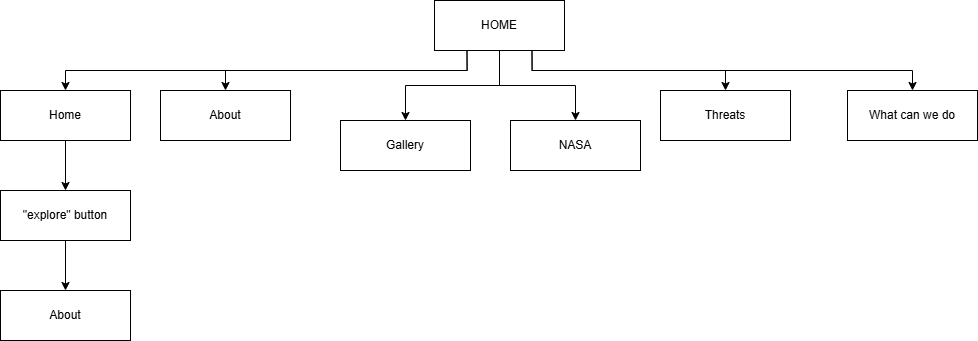

The diagram above was exported from draw.io. Its source (the exported page's mxGraphModel, read from the mxfile embedded in the PNG):
<mxGraphModel dx="2399" dy="902" grid="1" gridSize="10" guides="1" tooltips="1" connect="1" arrows="1" fold="1" page="1" pageScale="1" pageWidth="827" pageHeight="1169" math="0" shadow="0" adaptiveColors="none">
  <root>
    <mxCell id="0" />
    <mxCell id="1" parent="0" />
    <mxCell id="_H8PebWPwZLw4004X3wd-9" style="edgeStyle=orthogonalEdgeStyle;rounded=0;orthogonalLoop=1;jettySize=auto;html=1;exitX=0.25;exitY=1;exitDx=0;exitDy=0;entryX=0.5;entryY=0;entryDx=0;entryDy=0;" parent="1" source="_H8PebWPwZLw4004X3wd-1" target="_H8PebWPwZLw4004X3wd-2" edge="1">
      <mxGeometry relative="1" as="geometry" />
    </mxCell>
    <mxCell id="LLk2nReTCohmCusap1uL-6" style="edgeStyle=orthogonalEdgeStyle;rounded=0;orthogonalLoop=1;jettySize=auto;html=1;exitX=0.25;exitY=1;exitDx=0;exitDy=0;entryX=0.5;entryY=0;entryDx=0;entryDy=0;" parent="1" source="_H8PebWPwZLw4004X3wd-1" target="_H8PebWPwZLw4004X3wd-3" edge="1">
      <mxGeometry relative="1" as="geometry" />
    </mxCell>
    <mxCell id="LLk2nReTCohmCusap1uL-7" style="edgeStyle=orthogonalEdgeStyle;rounded=0;orthogonalLoop=1;jettySize=auto;html=1;exitX=0.5;exitY=1;exitDx=0;exitDy=0;entryX=0.5;entryY=0;entryDx=0;entryDy=0;" parent="1" source="_H8PebWPwZLw4004X3wd-1" target="_H8PebWPwZLw4004X3wd-4" edge="1">
      <mxGeometry relative="1" as="geometry" />
    </mxCell>
    <mxCell id="LLk2nReTCohmCusap1uL-8" style="edgeStyle=orthogonalEdgeStyle;rounded=0;orthogonalLoop=1;jettySize=auto;html=1;exitX=0.75;exitY=1;exitDx=0;exitDy=0;entryX=0.5;entryY=0;entryDx=0;entryDy=0;" parent="1" source="_H8PebWPwZLw4004X3wd-1" target="LLk2nReTCohmCusap1uL-3" edge="1">
      <mxGeometry relative="1" as="geometry" />
    </mxCell>
    <mxCell id="LLk2nReTCohmCusap1uL-9" style="edgeStyle=orthogonalEdgeStyle;rounded=0;orthogonalLoop=1;jettySize=auto;html=1;exitX=0.75;exitY=1;exitDx=0;exitDy=0;" parent="1" source="_H8PebWPwZLw4004X3wd-1" target="LLk2nReTCohmCusap1uL-1" edge="1">
      <mxGeometry relative="1" as="geometry" />
    </mxCell>
    <mxCell id="LLk2nReTCohmCusap1uL-10" style="edgeStyle=orthogonalEdgeStyle;rounded=0;orthogonalLoop=1;jettySize=auto;html=1;exitX=0.5;exitY=1;exitDx=0;exitDy=0;entryX=0.5;entryY=0;entryDx=0;entryDy=0;" parent="1" source="_H8PebWPwZLw4004X3wd-1" target="LLk2nReTCohmCusap1uL-2" edge="1">
      <mxGeometry relative="1" as="geometry" />
    </mxCell>
    <mxCell id="_H8PebWPwZLw4004X3wd-1" value="HOME" style="rounded=0;whiteSpace=wrap;html=1;" parent="1" vertex="1">
      <mxGeometry x="284" y="110" width="130" height="50" as="geometry" />
    </mxCell>
    <mxCell id="_H8PebWPwZLw4004X3wd-11" style="edgeStyle=orthogonalEdgeStyle;rounded=0;orthogonalLoop=1;jettySize=auto;html=1;exitX=0.5;exitY=1;exitDx=0;exitDy=0;entryX=0.5;entryY=0;entryDx=0;entryDy=0;" parent="1" source="_H8PebWPwZLw4004X3wd-2" target="_H8PebWPwZLw4004X3wd-5" edge="1">
      <mxGeometry relative="1" as="geometry" />
    </mxCell>
    <mxCell id="_H8PebWPwZLw4004X3wd-2" value="Home" style="rounded=0;whiteSpace=wrap;html=1;" parent="1" vertex="1">
      <mxGeometry x="-150" y="200" width="130" height="50" as="geometry" />
    </mxCell>
    <mxCell id="_H8PebWPwZLw4004X3wd-3" value="About" style="rounded=0;whiteSpace=wrap;html=1;" parent="1" vertex="1">
      <mxGeometry x="10" y="200" width="130" height="50" as="geometry" />
    </mxCell>
    <mxCell id="_H8PebWPwZLw4004X3wd-4" value="Gallery" style="rounded=0;whiteSpace=wrap;html=1;" parent="1" vertex="1">
      <mxGeometry x="190" y="230" width="130" height="50" as="geometry" />
    </mxCell>
    <mxCell id="_H8PebWPwZLw4004X3wd-12" style="edgeStyle=orthogonalEdgeStyle;rounded=0;orthogonalLoop=1;jettySize=auto;html=1;exitX=0.5;exitY=1;exitDx=0;exitDy=0;entryX=0.5;entryY=0;entryDx=0;entryDy=0;" parent="1" source="_H8PebWPwZLw4004X3wd-5" target="_H8PebWPwZLw4004X3wd-7" edge="1">
      <mxGeometry relative="1" as="geometry" />
    </mxCell>
    <mxCell id="_H8PebWPwZLw4004X3wd-5" value="&quot;explore&quot; button" style="rounded=0;whiteSpace=wrap;html=1;" parent="1" vertex="1">
      <mxGeometry x="-150" y="300" width="130" height="50" as="geometry" />
    </mxCell>
    <mxCell id="_H8PebWPwZLw4004X3wd-7" value="About" style="rounded=0;whiteSpace=wrap;html=1;" parent="1" vertex="1">
      <mxGeometry x="-150" y="400" width="130" height="50" as="geometry" />
    </mxCell>
    <mxCell id="LLk2nReTCohmCusap1uL-1" value="What can we do" style="rounded=0;whiteSpace=wrap;html=1;" parent="1" vertex="1">
      <mxGeometry x="697" y="200" width="130" height="50" as="geometry" />
    </mxCell>
    <mxCell id="LLk2nReTCohmCusap1uL-2" value="NASA" style="rounded=0;whiteSpace=wrap;html=1;" parent="1" vertex="1">
      <mxGeometry x="360" y="230" width="130" height="50" as="geometry" />
    </mxCell>
    <mxCell id="LLk2nReTCohmCusap1uL-3" value="Threats" style="rounded=0;whiteSpace=wrap;html=1;" parent="1" vertex="1">
      <mxGeometry x="510" y="200" width="130" height="50" as="geometry" />
    </mxCell>
  </root>
</mxGraphModel>